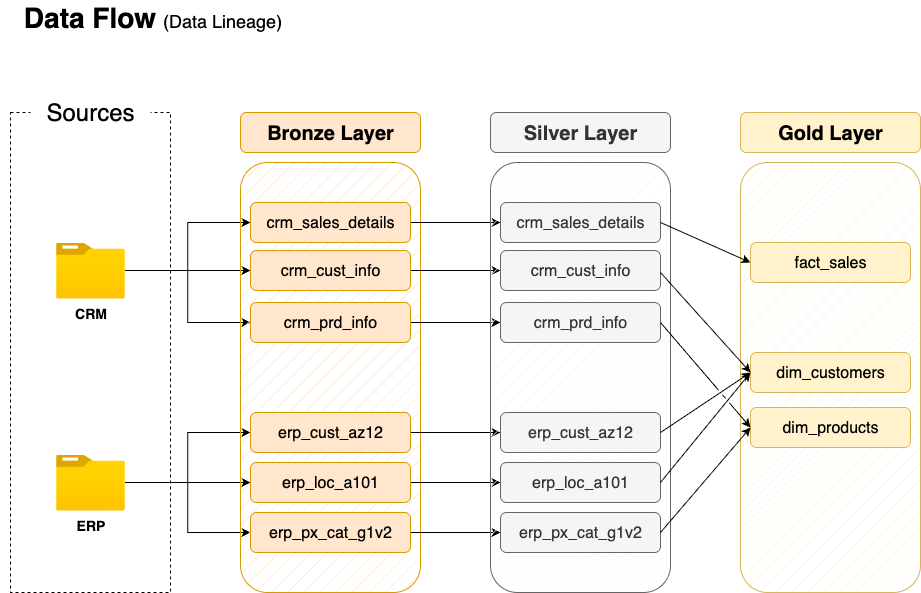

The diagram above was exported from draw.io. Its source (the exported page's mxGraphModel, read from the mxfile embedded in the PNG):
<mxGraphModel dx="976" dy="751" grid="1" gridSize="10" guides="1" tooltips="1" connect="1" arrows="1" fold="1" page="1" pageScale="1" pageWidth="850" pageHeight="1100" math="0" shadow="0">
  <root>
    <mxCell id="0" />
    <mxCell id="1" parent="0" />
    <mxCell id="0ivz0F_OWYEGqnUKf003-1" value="" style="rounded=0;whiteSpace=wrap;html=1;fillColor=none;dashed=1;" vertex="1" parent="1">
      <mxGeometry x="80" y="160" width="160" height="480" as="geometry" />
    </mxCell>
    <mxCell id="0ivz0F_OWYEGqnUKf003-2" value="&lt;font style=&quot;font-size: 24px;&quot;&gt;Sources&lt;/font&gt;" style="rounded=1;whiteSpace=wrap;html=1;strokeColor=none;" vertex="1" parent="1">
      <mxGeometry x="100" y="140" width="120" height="40" as="geometry" />
    </mxCell>
    <mxCell id="0ivz0F_OWYEGqnUKf003-15" style="edgeStyle=orthogonalEdgeStyle;rounded=0;orthogonalLoop=1;jettySize=auto;html=1;entryX=0;entryY=0.5;entryDx=0;entryDy=0;" edge="1" parent="1" source="0ivz0F_OWYEGqnUKf003-3" target="0ivz0F_OWYEGqnUKf003-12">
      <mxGeometry relative="1" as="geometry" />
    </mxCell>
    <mxCell id="0ivz0F_OWYEGqnUKf003-16" style="edgeStyle=orthogonalEdgeStyle;rounded=0;orthogonalLoop=1;jettySize=auto;html=1;" edge="1" parent="1" source="0ivz0F_OWYEGqnUKf003-3" target="0ivz0F_OWYEGqnUKf003-11">
      <mxGeometry relative="1" as="geometry" />
    </mxCell>
    <mxCell id="0ivz0F_OWYEGqnUKf003-17" style="edgeStyle=orthogonalEdgeStyle;rounded=0;orthogonalLoop=1;jettySize=auto;html=1;entryX=0;entryY=0.5;entryDx=0;entryDy=0;" edge="1" parent="1" source="0ivz0F_OWYEGqnUKf003-3" target="0ivz0F_OWYEGqnUKf003-10">
      <mxGeometry relative="1" as="geometry" />
    </mxCell>
    <mxCell id="0ivz0F_OWYEGqnUKf003-3" value="&lt;font style=&quot;font-size: 14px;&quot;&gt;&lt;b&gt;CRM&lt;/b&gt;&lt;/font&gt;" style="image;aspect=fixed;html=1;points=[];align=center;fontSize=12;image=img/lib/azure2/general/Folder_Blank.svg;" vertex="1" parent="1">
      <mxGeometry x="125.5" y="290" width="69" height="56.00000000000001" as="geometry" />
    </mxCell>
    <mxCell id="0ivz0F_OWYEGqnUKf003-21" style="edgeStyle=orthogonalEdgeStyle;rounded=0;orthogonalLoop=1;jettySize=auto;html=1;" edge="1" parent="1" source="0ivz0F_OWYEGqnUKf003-4" target="0ivz0F_OWYEGqnUKf003-19">
      <mxGeometry relative="1" as="geometry" />
    </mxCell>
    <mxCell id="0ivz0F_OWYEGqnUKf003-22" style="edgeStyle=orthogonalEdgeStyle;rounded=0;orthogonalLoop=1;jettySize=auto;html=1;entryX=0;entryY=0.5;entryDx=0;entryDy=0;" edge="1" parent="1" source="0ivz0F_OWYEGqnUKf003-4" target="0ivz0F_OWYEGqnUKf003-18">
      <mxGeometry relative="1" as="geometry" />
    </mxCell>
    <mxCell id="0ivz0F_OWYEGqnUKf003-23" style="edgeStyle=orthogonalEdgeStyle;rounded=0;orthogonalLoop=1;jettySize=auto;html=1;entryX=0;entryY=0.5;entryDx=0;entryDy=0;" edge="1" parent="1" source="0ivz0F_OWYEGqnUKf003-4" target="0ivz0F_OWYEGqnUKf003-20">
      <mxGeometry relative="1" as="geometry" />
    </mxCell>
    <mxCell id="0ivz0F_OWYEGqnUKf003-4" value="&lt;font style=&quot;font-size: 14px;&quot;&gt;&lt;b&gt;ERP&lt;/b&gt;&lt;/font&gt;" style="image;aspect=fixed;html=1;points=[];align=center;fontSize=12;image=img/lib/azure2/general/Folder_Blank.svg;" vertex="1" parent="1">
      <mxGeometry x="125.5" y="502" width="69" height="56.00000000000001" as="geometry" />
    </mxCell>
    <mxCell id="0ivz0F_OWYEGqnUKf003-7" value="" style="rounded=1;whiteSpace=wrap;html=1;fillColor=#ffe6cc;fillStyle=hatch;strokeColor=#d79b00;" vertex="1" parent="1">
      <mxGeometry x="310" y="210" width="180" height="430" as="geometry" />
    </mxCell>
    <mxCell id="0ivz0F_OWYEGqnUKf003-8" value="&lt;font style=&quot;font-size: 20px;&quot;&gt;&lt;b style=&quot;&quot;&gt;Bronze Layer&lt;/b&gt;&lt;/font&gt;" style="rounded=1;whiteSpace=wrap;html=1;strokeColor=#d79b00;fillColor=#ffe6cc;" vertex="1" parent="1">
      <mxGeometry x="310" y="160" width="180" height="40" as="geometry" />
    </mxCell>
    <mxCell id="0ivz0F_OWYEGqnUKf003-32" style="edgeStyle=orthogonalEdgeStyle;rounded=0;orthogonalLoop=1;jettySize=auto;html=1;" edge="1" parent="1" source="0ivz0F_OWYEGqnUKf003-10" target="0ivz0F_OWYEGqnUKf003-26">
      <mxGeometry relative="1" as="geometry" />
    </mxCell>
    <mxCell id="0ivz0F_OWYEGqnUKf003-10" value="&lt;font style=&quot;font-size: 16px;&quot;&gt;crm_sales_details&lt;/font&gt;" style="rounded=1;whiteSpace=wrap;html=1;strokeColor=#d79b00;fillColor=#ffe6cc;" vertex="1" parent="1">
      <mxGeometry x="320" y="250" width="160" height="40" as="geometry" />
    </mxCell>
    <mxCell id="0ivz0F_OWYEGqnUKf003-33" style="edgeStyle=orthogonalEdgeStyle;rounded=0;orthogonalLoop=1;jettySize=auto;html=1;" edge="1" parent="1" source="0ivz0F_OWYEGqnUKf003-11" target="0ivz0F_OWYEGqnUKf003-27">
      <mxGeometry relative="1" as="geometry" />
    </mxCell>
    <mxCell id="0ivz0F_OWYEGqnUKf003-11" value="&lt;font style=&quot;font-size: 16px;&quot;&gt;crm_cust_info&lt;/font&gt;" style="rounded=1;whiteSpace=wrap;html=1;strokeColor=#d79b00;fillColor=#ffe6cc;" vertex="1" parent="1">
      <mxGeometry x="320" y="298" width="160" height="40" as="geometry" />
    </mxCell>
    <mxCell id="0ivz0F_OWYEGqnUKf003-34" style="edgeStyle=orthogonalEdgeStyle;rounded=0;orthogonalLoop=1;jettySize=auto;html=1;" edge="1" parent="1" source="0ivz0F_OWYEGqnUKf003-12" target="0ivz0F_OWYEGqnUKf003-28">
      <mxGeometry relative="1" as="geometry" />
    </mxCell>
    <mxCell id="0ivz0F_OWYEGqnUKf003-12" value="&lt;font style=&quot;font-size: 16px;&quot;&gt;crm_prd_info&lt;/font&gt;" style="rounded=1;whiteSpace=wrap;html=1;strokeColor=#d79b00;fillColor=#ffe6cc;" vertex="1" parent="1">
      <mxGeometry x="320" y="350" width="160" height="40" as="geometry" />
    </mxCell>
    <mxCell id="0ivz0F_OWYEGqnUKf003-35" style="edgeStyle=orthogonalEdgeStyle;rounded=0;orthogonalLoop=1;jettySize=auto;html=1;" edge="1" parent="1" source="0ivz0F_OWYEGqnUKf003-18" target="0ivz0F_OWYEGqnUKf003-29">
      <mxGeometry relative="1" as="geometry" />
    </mxCell>
    <mxCell id="0ivz0F_OWYEGqnUKf003-18" value="&lt;font style=&quot;font-size: 16px;&quot;&gt;erp_cust_az12&lt;/font&gt;" style="rounded=1;whiteSpace=wrap;html=1;strokeColor=#d79b00;fillColor=#ffe6cc;" vertex="1" parent="1">
      <mxGeometry x="320" y="460" width="160" height="40" as="geometry" />
    </mxCell>
    <mxCell id="0ivz0F_OWYEGqnUKf003-36" style="edgeStyle=orthogonalEdgeStyle;rounded=0;orthogonalLoop=1;jettySize=auto;html=1;" edge="1" parent="1" source="0ivz0F_OWYEGqnUKf003-19" target="0ivz0F_OWYEGqnUKf003-30">
      <mxGeometry relative="1" as="geometry" />
    </mxCell>
    <mxCell id="0ivz0F_OWYEGqnUKf003-19" value="&lt;font style=&quot;font-size: 16px;&quot;&gt;erp_loc_a101&lt;/font&gt;" style="rounded=1;whiteSpace=wrap;html=1;strokeColor=#d79b00;fillColor=#ffe6cc;" vertex="1" parent="1">
      <mxGeometry x="320" y="510" width="160" height="40" as="geometry" />
    </mxCell>
    <mxCell id="0ivz0F_OWYEGqnUKf003-37" style="edgeStyle=orthogonalEdgeStyle;rounded=0;orthogonalLoop=1;jettySize=auto;html=1;" edge="1" parent="1" source="0ivz0F_OWYEGqnUKf003-20" target="0ivz0F_OWYEGqnUKf003-31">
      <mxGeometry relative="1" as="geometry" />
    </mxCell>
    <mxCell id="0ivz0F_OWYEGqnUKf003-20" value="&lt;font style=&quot;font-size: 16px;&quot;&gt;erp_px_cat_g1v2&lt;/font&gt;" style="rounded=1;whiteSpace=wrap;html=1;strokeColor=#d79b00;fillColor=#ffe6cc;" vertex="1" parent="1">
      <mxGeometry x="320" y="560" width="160" height="40" as="geometry" />
    </mxCell>
    <mxCell id="0ivz0F_OWYEGqnUKf003-24" value="" style="rounded=1;whiteSpace=wrap;html=1;fillColor=#f5f5f5;fillStyle=hatch;strokeColor=#666666;fontColor=#333333;" vertex="1" parent="1">
      <mxGeometry x="560" y="210" width="180" height="430" as="geometry" />
    </mxCell>
    <mxCell id="0ivz0F_OWYEGqnUKf003-25" value="&lt;font style=&quot;font-size: 20px;&quot;&gt;&lt;b style=&quot;&quot;&gt;Silver Layer&lt;/b&gt;&lt;/font&gt;" style="rounded=1;whiteSpace=wrap;html=1;strokeColor=#666666;fillColor=#f5f5f5;fontColor=#333333;" vertex="1" parent="1">
      <mxGeometry x="560" y="160" width="180" height="40" as="geometry" />
    </mxCell>
    <mxCell id="0ivz0F_OWYEGqnUKf003-26" value="&lt;font style=&quot;font-size: 16px;&quot;&gt;crm_sales_details&lt;/font&gt;" style="rounded=1;whiteSpace=wrap;html=1;strokeColor=#666666;fillColor=#f5f5f5;fontColor=#333333;" vertex="1" parent="1">
      <mxGeometry x="570" y="250" width="160" height="40" as="geometry" />
    </mxCell>
    <mxCell id="0ivz0F_OWYEGqnUKf003-27" value="&lt;font style=&quot;font-size: 16px;&quot;&gt;crm_cust_info&lt;/font&gt;" style="rounded=1;whiteSpace=wrap;html=1;strokeColor=#666666;fillColor=#f5f5f5;fontColor=#333333;" vertex="1" parent="1">
      <mxGeometry x="570" y="298" width="160" height="40" as="geometry" />
    </mxCell>
    <mxCell id="0ivz0F_OWYEGqnUKf003-28" value="&lt;font style=&quot;font-size: 16px;&quot;&gt;crm_prd_info&lt;/font&gt;" style="rounded=1;whiteSpace=wrap;html=1;strokeColor=#666666;fillColor=#f5f5f5;fontColor=#333333;" vertex="1" parent="1">
      <mxGeometry x="570" y="350" width="160" height="40" as="geometry" />
    </mxCell>
    <mxCell id="0ivz0F_OWYEGqnUKf003-29" value="&lt;font style=&quot;font-size: 16px;&quot;&gt;erp_cust_az12&lt;/font&gt;" style="rounded=1;whiteSpace=wrap;html=1;strokeColor=#666666;fillColor=#f5f5f5;fontColor=#333333;" vertex="1" parent="1">
      <mxGeometry x="570" y="460" width="160" height="40" as="geometry" />
    </mxCell>
    <mxCell id="0ivz0F_OWYEGqnUKf003-30" value="&lt;font style=&quot;font-size: 16px;&quot;&gt;erp_loc_a101&lt;/font&gt;" style="rounded=1;whiteSpace=wrap;html=1;strokeColor=#666666;fillColor=#f5f5f5;fontColor=#333333;" vertex="1" parent="1">
      <mxGeometry x="570" y="510" width="160" height="40" as="geometry" />
    </mxCell>
    <mxCell id="0ivz0F_OWYEGqnUKf003-31" value="&lt;font style=&quot;font-size: 16px;&quot;&gt;erp_px_cat_g1v2&lt;/font&gt;" style="rounded=1;whiteSpace=wrap;html=1;strokeColor=#666666;fillColor=#f5f5f5;fontColor=#333333;" vertex="1" parent="1">
      <mxGeometry x="570" y="560" width="160" height="40" as="geometry" />
    </mxCell>
    <mxCell id="0ivz0F_OWYEGqnUKf003-38" value="" style="rounded=1;whiteSpace=wrap;html=1;fillColor=#fff2cc;fillStyle=hatch;strokeColor=#d6b656;" vertex="1" parent="1">
      <mxGeometry x="810" y="210" width="180" height="430" as="geometry" />
    </mxCell>
    <mxCell id="0ivz0F_OWYEGqnUKf003-39" value="&lt;font style=&quot;font-size: 20px;&quot;&gt;&lt;b style=&quot;&quot;&gt;Gold Layer&lt;/b&gt;&lt;/font&gt;" style="rounded=1;whiteSpace=wrap;html=1;strokeColor=#d6b656;fillColor=#fff2cc;" vertex="1" parent="1">
      <mxGeometry x="810" y="160" width="180" height="40" as="geometry" />
    </mxCell>
    <mxCell id="0ivz0F_OWYEGqnUKf003-40" value="&lt;font style=&quot;font-size: 16px;&quot;&gt;fact_sales&lt;/font&gt;" style="rounded=1;whiteSpace=wrap;html=1;strokeColor=#d6b656;fillColor=#fff2cc;" vertex="1" parent="1">
      <mxGeometry x="820" y="290" width="160" height="40" as="geometry" />
    </mxCell>
    <mxCell id="0ivz0F_OWYEGqnUKf003-41" value="&lt;font style=&quot;font-size: 16px;&quot;&gt;dim_customers&lt;/font&gt;" style="rounded=1;whiteSpace=wrap;html=1;strokeColor=#d6b656;fillColor=#fff2cc;" vertex="1" parent="1">
      <mxGeometry x="820" y="400" width="160" height="40" as="geometry" />
    </mxCell>
    <mxCell id="0ivz0F_OWYEGqnUKf003-42" value="&lt;font style=&quot;font-size: 16px;&quot;&gt;dim_products&lt;/font&gt;" style="rounded=1;whiteSpace=wrap;html=1;strokeColor=#d6b656;fillColor=#fff2cc;" vertex="1" parent="1">
      <mxGeometry x="820" y="455" width="160" height="40" as="geometry" />
    </mxCell>
    <mxCell id="0ivz0F_OWYEGqnUKf003-46" value="" style="endArrow=classic;html=1;rounded=0;exitX=1;exitY=0.5;exitDx=0;exitDy=0;entryX=0;entryY=0.5;entryDx=0;entryDy=0;jumpStyle=gap;" edge="1" parent="1" source="0ivz0F_OWYEGqnUKf003-26" target="0ivz0F_OWYEGqnUKf003-40">
      <mxGeometry width="50" height="50" relative="1" as="geometry">
        <mxPoint x="760" y="380" as="sourcePoint" />
        <mxPoint x="810" y="330" as="targetPoint" />
      </mxGeometry>
    </mxCell>
    <mxCell id="0ivz0F_OWYEGqnUKf003-47" value="" style="endArrow=classic;html=1;rounded=0;exitX=1;exitY=0.5;exitDx=0;exitDy=0;entryX=0;entryY=0.5;entryDx=0;entryDy=0;jumpStyle=gap;" edge="1" parent="1" target="0ivz0F_OWYEGqnUKf003-41">
      <mxGeometry width="50" height="50" relative="1" as="geometry">
        <mxPoint x="730" y="320" as="sourcePoint" />
        <mxPoint x="820" y="360" as="targetPoint" />
      </mxGeometry>
    </mxCell>
    <mxCell id="0ivz0F_OWYEGqnUKf003-48" value="" style="endArrow=classic;html=1;rounded=0;exitX=1;exitY=0.5;exitDx=0;exitDy=0;entryX=0;entryY=0.5;entryDx=0;entryDy=0;jumpStyle=gap;" edge="1" parent="1" source="0ivz0F_OWYEGqnUKf003-29" target="0ivz0F_OWYEGqnUKf003-41">
      <mxGeometry width="50" height="50" relative="1" as="geometry">
        <mxPoint x="740" y="410" as="sourcePoint" />
        <mxPoint x="830" y="510" as="targetPoint" />
      </mxGeometry>
    </mxCell>
    <mxCell id="0ivz0F_OWYEGqnUKf003-49" value="" style="endArrow=classic;html=1;rounded=0;exitX=1;exitY=0.5;exitDx=0;exitDy=0;jumpStyle=gap;" edge="1" parent="1">
      <mxGeometry width="50" height="50" relative="1" as="geometry">
        <mxPoint x="730" y="530" as="sourcePoint" />
        <mxPoint x="820" y="420" as="targetPoint" />
      </mxGeometry>
    </mxCell>
    <mxCell id="0ivz0F_OWYEGqnUKf003-50" value="" style="endArrow=classic;html=1;rounded=0;exitX=1;exitY=0.5;exitDx=0;exitDy=0;entryX=0;entryY=0.5;entryDx=0;entryDy=0;jumpStyle=gap;" edge="1" parent="1" source="0ivz0F_OWYEGqnUKf003-28" target="0ivz0F_OWYEGqnUKf003-42">
      <mxGeometry width="50" height="50" relative="1" as="geometry">
        <mxPoint x="740" y="540" as="sourcePoint" />
        <mxPoint x="830" y="430" as="targetPoint" />
      </mxGeometry>
    </mxCell>
    <mxCell id="0ivz0F_OWYEGqnUKf003-51" value="" style="endArrow=classic;html=1;rounded=0;exitX=1;exitY=0.5;exitDx=0;exitDy=0;entryX=0;entryY=0.5;entryDx=0;entryDy=0;jumpStyle=gap;" edge="1" parent="1" target="0ivz0F_OWYEGqnUKf003-42">
      <mxGeometry width="50" height="50" relative="1" as="geometry">
        <mxPoint x="730" y="580" as="sourcePoint" />
        <mxPoint x="820" y="685" as="targetPoint" />
      </mxGeometry>
    </mxCell>
    <mxCell id="0ivz0F_OWYEGqnUKf003-52" value="&lt;font style=&quot;&quot;&gt;&lt;b style=&quot;&quot;&gt;&lt;font style=&quot;font-size: 28px;&quot;&gt;Data Flow&lt;/font&gt;&lt;/b&gt;&lt;b style=&quot;font-size: 25px;&quot;&gt; &lt;/b&gt;&lt;font&gt;(&lt;/font&gt;&lt;/font&gt;Data Lineage)" style="text;html=1;align=center;verticalAlign=middle;whiteSpace=wrap;rounded=0;strokeWidth=2;fontSize=18;" vertex="1" parent="1">
      <mxGeometry x="70" y="50" width="305" height="30" as="geometry" />
    </mxCell>
  </root>
</mxGraphModel>